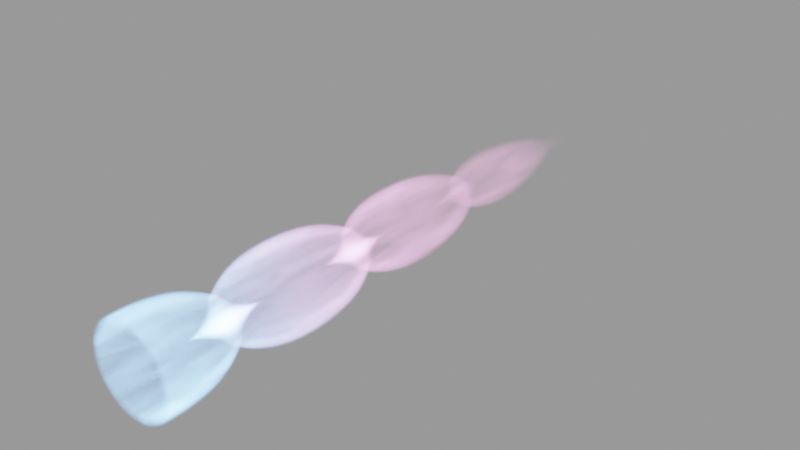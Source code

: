 # Source: rocket-flame-diamond-shock_73c44b0b-be82-483b-991e-56f541aa7dd2.blend  (saved by Blender 3.6.11; exported with 4.5.12 LTS)
import bpy
from mathutils import Matrix  # noqa: F401  (used for matrix-valued properties, if any)

bpy.ops.wm.read_factory_settings(use_empty=True)
scene = bpy.context.scene
scene.name = 'upload'

# ---- collections
col_rocket_flame_diamond_shock = bpy.data.collections.new('Rocket Flame Diamond Shock'); scene.collection.children.link(col_rocket_flame_diamond_shock)

# ---- materials (node trees are filled in below, after node groups)
mat_rocket_engine_fire = bpy.data.materials.new('rocket Engine Fire')
mat_rocket_engine_fire.use_transparent_shadow = False

# ---- material node trees
mat_rocket_engine_fire.use_nodes = True; mat_rocket_engine_fire.node_tree.nodes.clear()
_N = mat_rocket_engine_fire.node_tree.nodes; _L = mat_rocket_engine_fire.node_tree.links
n0 = _N.new('ShaderNodeOutputMaterial'); n0.name = 'Material Output'; n0.location = (1355, 300)
n1 = _N.new('ShaderNodeVolumePrincipled'); n1.name = 'Principled Volume'; n1.location = (846, 278)
n1.inputs[2].default_value = 0.0
n2 = _N.new('ShaderNodeMath'); n2.name = 'Math'; n2.location = (-3889, -76)
n2.operation = 'MODULO'
n3 = _N.new('ShaderNodeValue'); n3.name = 'Value'; n3.location = (-4067, -269)
n3.outputs[0].default_value = 0.25
n4 = _N.new('ShaderNodeMapRange'); n4.name = 'Map Range'; n4.location = (-3624, -23)
n5 = _N.new('ShaderNodeFloatCurve'); n5.name = 'Float Curve'; n5.location = (-3363, -19)
_c = n5.mapping.curves[0]
while len(_c.points) > 2: _c.points.remove(_c.points[-1])
_c.points[0].location = (0.0, 0.5); _c.points[0].handle_type = 'AUTO'
_c.points[1].location = (0.49545, 1.0); _c.points[1].handle_type = 'AUTO'
_p = _c.points.new(1.0, 0.5); _p.handle_type = 'AUTO'
n5.mapping.update()
n6 = _N.new('ShaderNodeTexGradient'); n6.name = 'Gradient Texture.001'; n6.location = (-2094, 734)
n6.gradient_type = 'QUADRATIC_SPHERE'
n7 = _N.new('ShaderNodeMapping'); n7.name = 'Mapping.002'; n7.location = (-2314, 714)
n8 = _N.new('ShaderNodeTexCoord'); n8.name = 'Texture Coordinate.001'; n8.location = (-2835, 778)
n9 = _N.new('ShaderNodeMapping'); n9.name = 'Mapping.001'; n9.location = (-2655, 778)
n9.inputs[1].default_value = (-1.0, 0.03, -1.0)
n9.inputs[3].default_value = (2.0, 1.0, 2.0)
n10 = _N.new('ShaderNodeMapping'); n10.name = 'Mapping.003'; n10.location = (-1609, 22)
n11 = _N.new('ShaderNodeTexCoord'); n11.name = 'Texture Coordinate.002'; n11.location = (-2391, 87)
n12 = _N.new('ShaderNodeMapping'); n12.name = 'Mapping.004'; n12.location = (-2211, 87)
n12.inputs[1].default_value = (-1.0, 0.03, -1.0)
n12.inputs[3].default_value = (2.0, 1.0, 2.0)
n13 = _N.new('ShaderNodeCombineXYZ'); n13.name = 'Combine XYZ'; n13.location = (-2783, -48)
n13.inputs[1].default_value = 1.0
n14 = _N.new('ShaderNodeMath'); n14.name = 'Math.001'; n14.location = (-3023, -37)
n14.operation = 'DIVIDE'
n14.inputs[0].default_value = 1.0
n15 = _N.new('ShaderNodeCombineXYZ'); n15.name = 'Combine XYZ.001'; n15.location = (-2482, -394)
n15.inputs[1].default_value = 1.0
n16 = _N.new('ShaderNodeMath'); n16.name = 'Math.002'; n16.location = (-2723, -382)
n16.operation = 'DIVIDE'
n16.inputs[0].default_value = 1.0
n17 = _N.new('ShaderNodeValToRGB'); n17.name = 'Color Ramp.001'; n17.location = (-3043, -276)
while len(n17.color_ramp.elements) > 1: n17.color_ramp.elements.remove(n17.color_ramp.elements[-1])
n17.color_ramp.elements[0].position = 0.0; n17.color_ramp.elements[0].color = (1.0, 1.0, 1.0, 1.0)
_e = n17.color_ramp.elements.new(0.9182); _e.color = (0.001, 0.001, 0.001, 1.0)
n18 = _N.new('ShaderNodeValToRGB'); n18.name = 'Color Ramp'; n18.location = (-1896, 830)
n18.color_ramp.interpolation = 'EASE'
while len(n18.color_ramp.elements) > 1: n18.color_ramp.elements.remove(n18.color_ramp.elements[-1])
n18.color_ramp.elements[0].position = 0.0; n18.color_ramp.elements[0].color = (0.0, 0.0, 0.0, 1.0)
_e = n18.color_ramp.elements.new(0.004546); _e.color = (1.0, 1.0, 1.0, 1.0)
_e = n18.color_ramp.elements.new(0.08182); _e.color = (0.0, 0.0, 0.0, 1.0)
n19 = _N.new('ShaderNodeTexGradient'); n19.name = 'Gradient Texture.002'; n19.location = (-1389, 42)
n19.gradient_type = 'QUADRATIC_SPHERE'
n20 = _N.new('ShaderNodeMath'); n20.name = 'Math.003'; n20.location = (-949, 98)
n21 = _N.new('ShaderNodeTexGradient'); n21.name = 'Gradient Texture'; n21.location = (-4516, -75)
n22 = _N.new('ShaderNodeMapping'); n22.name = 'Mapping'; n22.location = (-4689, -68)
n22.inputs[2].default_value = (0.0, 0.0, -1.571)
n23 = _N.new('ShaderNodeTexCoord'); n23.name = 'Texture Coordinate'; n23.location = (-4869, -68)
n24 = _N.new('ShaderNodeMath'); n24.name = 'Math.004'; n24.location = (-4296, -79)
n24.inputs[1].default_value = 0.6
n25 = _N.new('ShaderNodeValToRGB'); n25.name = 'Color Ramp.002'; n25.location = (-63, -173)
n25.color_ramp.interpolation = 'B_SPLINE'
while len(n25.color_ramp.elements) > 1: n25.color_ramp.elements.remove(n25.color_ramp.elements[-1])
n25.color_ramp.elements[0].position = 0.1727; n25.color_ramp.elements[0].color = (0.0, 0.3792, 1.0, 1.0)
_e = n25.color_ramp.elements.new(0.4136); _e.color = (1.0, 0.1731, 0.7062, 1.0)
n26 = _N.new('ShaderNodeHueSaturation'); n26.name = 'Hue/Saturation/Value'; n26.location = (257, -83)
n26.inputs[1].default_value = 0.83
n27 = _N.new('ShaderNodeMapping'); n27.name = 'Mapping.006'; n27.location = (-753, 509)
n28 = _N.new('ShaderNodeCombineXYZ'); n28.name = 'Combine XYZ.002'; n28.location = (-1002, 330)
n29 = _N.new('ShaderNodeValue'); n29.name = 'Value.001'; n29.location = (-1598, 334)
n29.outputs[0].default_value = 1.0
n30 = _N.new('ShaderNodeMath'); n30.name = 'Math.008'; n30.location = (-1374, 354)
n30.operation = 'MULTIPLY'
n30.inputs[1].default_value = -5.0
n31 = _N.new('ShaderNodeValToRGB'); n31.name = 'Color Ramp.003'; n31.location = (-260, 336)
n31.color_ramp.interpolation = 'B_SPLINE'
while len(n31.color_ramp.elements) > 1: n31.color_ramp.elements.remove(n31.color_ramp.elements[-1])
n31.color_ramp.elements[0].position = 0.1864; n31.color_ramp.elements[0].color = (1.0, 1.0, 1.0, 1.0)
_e = n31.color_ramp.elements.new(0.6864); _e.color = (0.0, 0.0, 0.0, 1.0)
n32 = _N.new('ShaderNodeMix'); n32.name = 'Mix'; n32.location = (-973, 716)
n32.data_type = 'VECTOR'
n32.inputs[0].default_value = 0.3333
n33 = _N.new('ShaderNodeTexCoord'); n33.name = 'Texture Coordinate.004'; n33.location = (-1337, 853)
n34 = _N.new('ShaderNodeTexNoise'); n34.name = 'Noise Texture'; n34.location = (-566, 393)
n34.noise_dimensions = '4D'
n34.inputs[2].default_value = 10.0
n34.inputs[3].default_value = 15.0
n34.inputs[4].default_value = 0.4167
n35 = _N.new('ShaderNodeTexGradient'); n35.name = 'Gradient Texture.003'; n35.location = (-283, -174)
n36 = _N.new('ShaderNodeTexCoord'); n36.name = 'Texture Coordinate.003'; n36.location = (-636, -167)
n37 = _N.new('ShaderNodeMapping'); n37.name = 'Mapping.005'; n37.location = (-456, -167)
n37.inputs[2].default_value = (0.0, 0.0, -1.571)
n38 = _N.new('ShaderNodeTexNoise'); n38.name = 'Noise Texture.001'; n38.location = (-1341, 599)
n38.inputs[2].default_value = 5.5
n38.inputs[3].default_value = 4.9
n38.inputs[4].default_value = 0.4
n39 = _N.new('ShaderNodeTexCoord'); n39.name = 'Texture Coordinate.005'; n39.location = (-368, 726)
n40 = _N.new('ShaderNodeMapping'); n40.name = 'Mapping.007'; n40.location = (-188, 726)
n40.inputs[2].default_value = (0.0, 0.0, -1.571)
n41 = _N.new('ShaderNodeTexGradient'); n41.name = 'Gradient Texture.004'; n41.location = (-15, 719)
n42 = _N.new('ShaderNodeMath'); n42.name = 'Math.007'; n42.location = (59, 203)
n42.operation = 'MULTIPLY'
n43 = _N.new('ShaderNodeMath'); n43.name = 'Math.009'; n43.location = (525, 563)
n43.operation = 'MULTIPLY'
n44 = _N.new('ShaderNodeFloatCurve'); n44.name = 'Float Curve.001'; n44.location = (205, 731)
_c = n44.mapping.curves[0]
while len(_c.points) > 2: _c.points.remove(_c.points[-1])
_c.points[0].location = (0.00455, 1.0); _c.points[0].handle_type = 'AUTO'
_c.points[1].location = (0.35455, 0.30625); _c.points[1].handle_type = 'AUTO'
_p = _c.points.new(1.0, 0.00625); _p.handle_type = 'AUTO'
n44.mapping.update()
n45 = _N.new('ShaderNodeMath'); n45.name = 'Math.006'; n45.location = (-635, 111)
n45.operation = 'MULTIPLY'
n45.inputs[1].default_value = 1.16
n46 = _N.new('ShaderNodeMath'); n46.name = 'Math.010'; n46.location = (281, 293)
n46.operation = 'MULTIPLY'
n46.inputs[1].default_value = 5.0
n47 = _N.new('ShaderNodeMath'); n47.name = 'Math.005'; n47.location = (-1169, -9)
n47.operation = 'MULTIPLY'
n47.inputs[1].default_value = 31.85
n48 = _N.new('ShaderNodeMath'); n48.name = 'Math.011'; n48.location = (-1552, 836)
n48.operation = 'MULTIPLY'
n48.inputs[1].default_value = 1.58
_L.new(n1.outputs[0], n0.inputs[1])
_L.new(n22.outputs[0], n21.inputs[0])
_L.new(n23.outputs[0], n22.inputs[0])
_L.new(n24.outputs[0], n2.inputs[0])
_L.new(n2.outputs[0], n4.inputs[0])
_L.new(n3.outputs[0], n2.inputs[1])
_L.new(n3.outputs[0], n4.inputs[2])
_L.new(n4.outputs[0], n5.inputs[1])
_L.new(n8.outputs[0], n9.inputs[0])
_L.new(n6.outputs[0], n18.inputs[0])
_L.new(n14.outputs[0], n13.inputs[0])
_L.new(n14.outputs[0], n13.inputs[2])
_L.new(n9.outputs[0], n7.inputs[0])
_L.new(n13.outputs[0], n7.inputs[3])
_L.new(n7.outputs[0], n6.inputs[0])
_L.new(n5.outputs[0], n14.inputs[1])
_L.new(n11.outputs[0], n12.inputs[0])
_L.new(n12.outputs[0], n10.inputs[0])
_L.new(n10.outputs[0], n19.inputs[0])
_L.new(n16.outputs[0], n15.inputs[0])
_L.new(n16.outputs[0], n15.inputs[2])
_L.new(n17.outputs[0], n16.inputs[1])
_L.new(n15.outputs[0], n10.inputs[3])
_L.new(n5.outputs[0], n17.inputs[0])
_L.new(n48.outputs[0], n20.inputs[0])
_L.new(n47.outputs[0], n20.inputs[1])
_L.new(n19.outputs[0], n47.inputs[0])
_L.new(n20.outputs[0], n45.inputs[0])
_L.new(n21.outputs[0], n24.inputs[0])
_L.new(n37.outputs[0], n35.inputs[0])
_L.new(n36.outputs[0], n37.inputs[0])
_L.new(n26.outputs[0], n1.inputs[7])
_L.new(n35.outputs[0], n25.inputs[0])
_L.new(n25.outputs[0], n26.inputs[4])
_L.new(n27.outputs[0], n34.inputs[0])
_L.new(n32.outputs[1], n27.inputs[0])
_L.new(n45.outputs[0], n42.inputs[0])
_L.new(n31.outputs[0], n42.inputs[1])
_L.new(n30.outputs[0], n28.inputs[1])
_L.new(n28.outputs[0], n27.inputs[1])
_L.new(n29.outputs[0], n30.inputs[0])
_L.new(n34.outputs[0], n31.inputs[0])
_L.new(n33.outputs[0], n32.inputs[4])
_L.new(n38.outputs[1], n32.inputs[5])
_L.new(n40.outputs[0], n41.inputs[0])
_L.new(n39.outputs[0], n40.inputs[0])
_L.new(n44.outputs[0], n43.inputs[0])
_L.new(n46.outputs[0], n43.inputs[1])
_L.new(n43.outputs[0], n1.inputs[6])
_L.new(n41.outputs[0], n44.inputs[1])
_L.new(n42.outputs[0], n46.inputs[0])
_L.new(n18.outputs[0], n48.inputs[0])
n0.is_active_output = True

# ---- meshes
me_cube = bpy.data.meshes.new('Cube')
me_cube.from_pydata([(-2.011, -13.27, -2.011), (-2.011, -13.27, 2.011), (-2.011, 13.27, -2.011), (-2.011, 13.27, 2.011), (2.011, -13.27, -2.011), (2.011, -13.27, 2.011), (2.011, 13.27, -2.011), (2.011, 13.27, 2.011)], [], [(0, 1, 3, 2), (2, 3, 7, 6), (6, 7, 5, 4), (4, 5, 1, 0), (2, 6, 4, 0), (7, 3, 1, 5)])
_uv = me_cube.uv_layers.new(name='UVMap')
_uv.uv.foreach_set('vector', [0.375, 0.0, 0.625, 0.0, 0.625, 0.25, 0.375, 0.25, 0.375, 0.25, 0.625, 0.25, 0.625, 0.5, 0.375, 0.5, 0.375, 0.5, 0.625, 0.5, 0.625, 0.75, 0.375, 0.75, 0.375, 0.75, 0.625, 0.75, 0.625, 1.0, 0.375, 1.0, 0.125, 0.5, 0.375, 0.5, 0.375, 0.75, 0.125, 0.75, 0.625, 0.5, 0.875, 0.5, 0.875, 0.75, 0.625, 0.75])
me_cube.materials.append(mat_rocket_engine_fire)
me_cube.update()

# ---- objects
ob_rocket_flame_diamond_shock = bpy.data.objects.new('Rocket Flame Diamond Shock', me_cube)

# ---- transforms, parenting, visibility, modifiers, constraints
ob_rocket_flame_diamond_shock.location = (0.0, 0.0, 0.0)

# ---- collection membership
scene.collection.objects.link(ob_rocket_flame_diamond_shock)
col_rocket_flame_diamond_shock.objects.link(ob_rocket_flame_diamond_shock)

# ---- scene / render settings (as saved in the file)
scene.frame_start = 1; scene.frame_end = 250; scene.frame_set(1)
scene.render.engine = 'BLENDER_EEVEE_NEXT'
scene.render.image_settings.exr_codec = 'NONE'
scene.render.simplify_subdivision_render = 0
scene.render.simplify_child_particles_render = 0.0
scene.cycles.sampling_pattern = 'TABULATED_SOBOL'
scene.eevee.use_shadows = False
scene.view_settings.view_transform = 'Filmic'
bpy.context.view_layer.update()

# ---- added for rendering (the .blend has no active camera and no usable light): camera, sun + grey world if the file has none
cam_auto = bpy.data.cameras.new('AutoCamera')
cam_auto.lens = 50.0
cam_auto.sensor_width = 36.0
cam_auto.clip_end = 1000.0
ob_auto_camera = bpy.data.objects.new('AutoCamera', cam_auto)
scene.collection.objects.link(ob_auto_camera)
ob_auto_camera.location = (25.1045, -30.1254, 20.0836)
ob_auto_camera.rotation_euler = (1.09748, -7.21219e-08, 0.694738)
scene.camera = ob_auto_camera
light_auto_sun = bpy.data.lights.new('AutoSun', 'SUN')
light_auto_sun.energy = 3.0
light_auto_sun.angle = 0.0523599
ob_auto_sun = bpy.data.objects.new('AutoSun', light_auto_sun)
scene.collection.objects.link(ob_auto_sun)
ob_auto_sun.rotation_euler = (0.872665, 0.174533, 0.523599)
if scene.world is None:
    world_auto = bpy.data.worlds.new('AutoWorld')
    world_auto.color = (0.3, 0.3, 0.3)
    scene.world = world_auto
bpy.context.view_layer.update()
